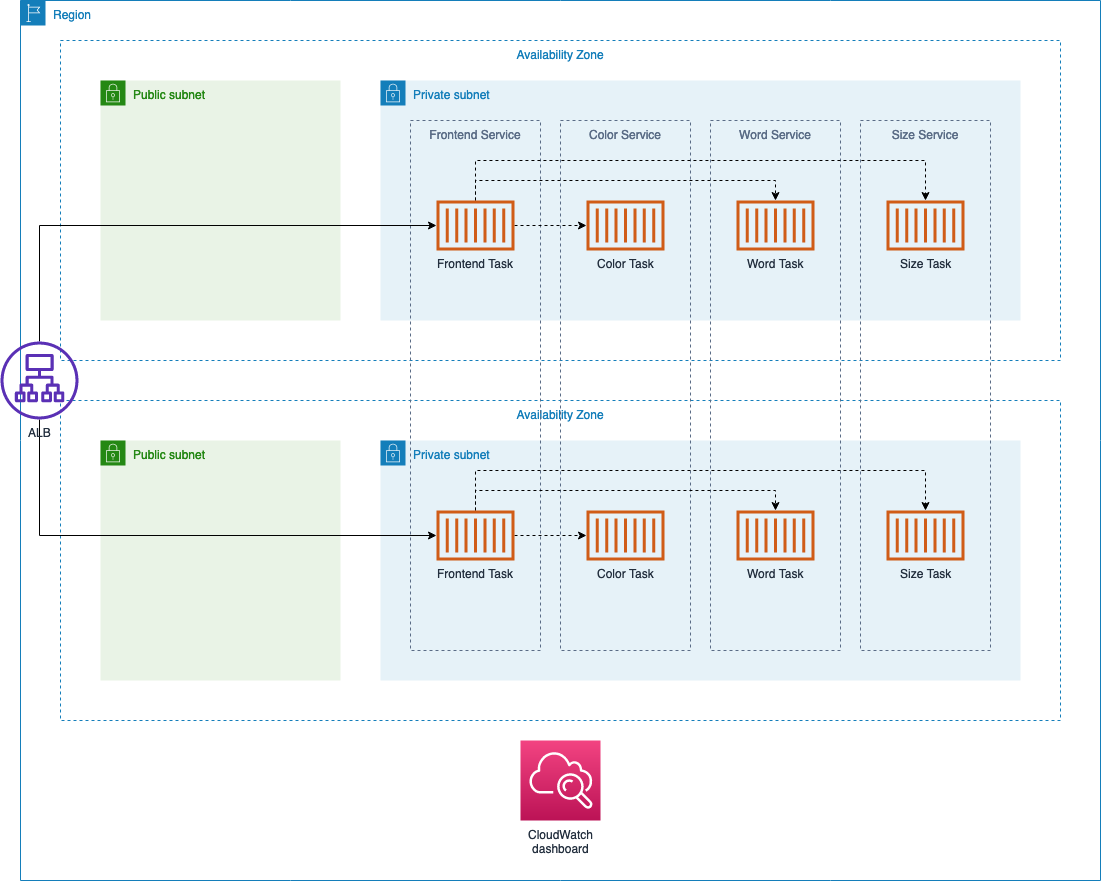

The diagram above was exported from draw.io. Its source (the exported page's mxGraphModel, read from the mxfile embedded in the PNG):
<mxGraphModel dx="1426" dy="780" grid="1" gridSize="10" guides="1" tooltips="1" connect="1" arrows="1" fold="1" page="1" pageScale="1" pageWidth="827" pageHeight="1169" math="0" shadow="0">
  <root>
    <mxCell id="0" />
    <mxCell id="1" parent="0" />
    <mxCell id="ulEWvnTopy28GvzZbG_K-1" value="Region" style="points=[[0,0],[0.25,0],[0.5,0],[0.75,0],[1,0],[1,0.25],[1,0.5],[1,0.75],[1,1],[0.75,1],[0.5,1],[0.25,1],[0,1],[0,0.75],[0,0.5],[0,0.25]];outlineConnect=0;gradientColor=none;html=1;whiteSpace=wrap;fontSize=12;fontStyle=0;shape=mxgraph.aws4.group;grIcon=mxgraph.aws4.group_region;strokeColor=#147EBA;fillColor=none;verticalAlign=top;align=left;spacingLeft=30;fontColor=#147EBA;dashed=0;" vertex="1" parent="1">
      <mxGeometry x="40" y="80" width="1080" height="880" as="geometry" />
    </mxCell>
    <mxCell id="ulEWvnTopy28GvzZbG_K-3" value="Availability Zone" style="fillColor=none;strokeColor=#147EBA;dashed=1;verticalAlign=top;fontStyle=0;fontColor=#147EBA;" vertex="1" parent="1">
      <mxGeometry x="80" y="120" width="1000" height="320" as="geometry" />
    </mxCell>
    <mxCell id="ulEWvnTopy28GvzZbG_K-4" value="Public subnet" style="points=[[0,0],[0.25,0],[0.5,0],[0.75,0],[1,0],[1,0.25],[1,0.5],[1,0.75],[1,1],[0.75,1],[0.5,1],[0.25,1],[0,1],[0,0.75],[0,0.5],[0,0.25]];outlineConnect=0;gradientColor=none;html=1;whiteSpace=wrap;fontSize=12;fontStyle=0;shape=mxgraph.aws4.group;grIcon=mxgraph.aws4.group_security_group;grStroke=0;strokeColor=#248814;fillColor=#E9F3E6;verticalAlign=top;align=left;spacingLeft=30;fontColor=#248814;dashed=0;" vertex="1" parent="1">
      <mxGeometry x="120" y="160" width="240" height="240" as="geometry" />
    </mxCell>
    <mxCell id="ulEWvnTopy28GvzZbG_K-5" value="Private subnet" style="points=[[0,0],[0.25,0],[0.5,0],[0.75,0],[1,0],[1,0.25],[1,0.5],[1,0.75],[1,1],[0.75,1],[0.5,1],[0.25,1],[0,1],[0,0.75],[0,0.5],[0,0.25]];outlineConnect=0;gradientColor=none;html=1;whiteSpace=wrap;fontSize=12;fontStyle=0;shape=mxgraph.aws4.group;grIcon=mxgraph.aws4.group_security_group;grStroke=0;strokeColor=#147EBA;fillColor=#E6F2F8;verticalAlign=top;align=left;spacingLeft=30;fontColor=#147EBA;dashed=0;" vertex="1" parent="1">
      <mxGeometry x="400" y="160" width="640" height="240" as="geometry" />
    </mxCell>
    <mxCell id="ulEWvnTopy28GvzZbG_K-10" value="Availability Zone" style="fillColor=none;strokeColor=#147EBA;dashed=1;verticalAlign=top;fontStyle=0;fontColor=#147EBA;" vertex="1" parent="1">
      <mxGeometry x="80" y="480" width="1000" height="320" as="geometry" />
    </mxCell>
    <mxCell id="ulEWvnTopy28GvzZbG_K-11" value="Public subnet" style="points=[[0,0],[0.25,0],[0.5,0],[0.75,0],[1,0],[1,0.25],[1,0.5],[1,0.75],[1,1],[0.75,1],[0.5,1],[0.25,1],[0,1],[0,0.75],[0,0.5],[0,0.25]];outlineConnect=0;gradientColor=none;html=1;whiteSpace=wrap;fontSize=12;fontStyle=0;shape=mxgraph.aws4.group;grIcon=mxgraph.aws4.group_security_group;grStroke=0;strokeColor=#248814;fillColor=#E9F3E6;verticalAlign=top;align=left;spacingLeft=30;fontColor=#248814;dashed=0;" vertex="1" parent="1">
      <mxGeometry x="120" y="520" width="240" height="240" as="geometry" />
    </mxCell>
    <mxCell id="ulEWvnTopy28GvzZbG_K-12" value="Private subnet" style="points=[[0,0],[0.25,0],[0.5,0],[0.75,0],[1,0],[1,0.25],[1,0.5],[1,0.75],[1,1],[0.75,1],[0.5,1],[0.25,1],[0,1],[0,0.75],[0,0.5],[0,0.25]];outlineConnect=0;gradientColor=none;html=1;whiteSpace=wrap;fontSize=12;fontStyle=0;shape=mxgraph.aws4.group;grIcon=mxgraph.aws4.group_security_group;grStroke=0;strokeColor=#147EBA;fillColor=#E6F2F8;verticalAlign=top;align=left;spacingLeft=30;fontColor=#147EBA;dashed=0;" vertex="1" parent="1">
      <mxGeometry x="400" y="520" width="640" height="240" as="geometry" />
    </mxCell>
    <mxCell id="ulEWvnTopy28GvzZbG_K-6" value="Frontend Service" style="fillColor=none;strokeColor=#5A6C86;dashed=1;verticalAlign=top;fontStyle=0;fontColor=#5A6C86;" vertex="1" parent="1">
      <mxGeometry x="430" y="200" width="130" height="530" as="geometry" />
    </mxCell>
    <mxCell id="ulEWvnTopy28GvzZbG_K-7" value="Color Service" style="fillColor=none;strokeColor=#5A6C86;dashed=1;verticalAlign=top;fontStyle=0;fontColor=#5A6C86;" vertex="1" parent="1">
      <mxGeometry x="580" y="200" width="130" height="530" as="geometry" />
    </mxCell>
    <mxCell id="ulEWvnTopy28GvzZbG_K-8" value="Word Service" style="fillColor=none;strokeColor=#5A6C86;dashed=1;verticalAlign=top;fontStyle=0;fontColor=#5A6C86;" vertex="1" parent="1">
      <mxGeometry x="730" y="200" width="130" height="530" as="geometry" />
    </mxCell>
    <mxCell id="ulEWvnTopy28GvzZbG_K-9" value="Size Service" style="fillColor=none;strokeColor=#5A6C86;dashed=1;verticalAlign=top;fontStyle=0;fontColor=#5A6C86;" vertex="1" parent="1">
      <mxGeometry x="880" y="200" width="130" height="530" as="geometry" />
    </mxCell>
    <mxCell id="ulEWvnTopy28GvzZbG_K-24" style="edgeStyle=orthogonalEdgeStyle;rounded=0;orthogonalLoop=1;jettySize=auto;html=1;dashed=1;" edge="1" parent="1" source="ulEWvnTopy28GvzZbG_K-13" target="ulEWvnTopy28GvzZbG_K-15">
      <mxGeometry relative="1" as="geometry" />
    </mxCell>
    <mxCell id="ulEWvnTopy28GvzZbG_K-27" style="edgeStyle=orthogonalEdgeStyle;rounded=0;orthogonalLoop=1;jettySize=auto;html=1;dashed=1;" edge="1" parent="1" source="ulEWvnTopy28GvzZbG_K-13" target="ulEWvnTopy28GvzZbG_K-17">
      <mxGeometry relative="1" as="geometry">
        <Array as="points">
          <mxPoint x="495" y="260" />
          <mxPoint x="795" y="260" />
        </Array>
      </mxGeometry>
    </mxCell>
    <mxCell id="ulEWvnTopy28GvzZbG_K-28" style="edgeStyle=orthogonalEdgeStyle;rounded=0;orthogonalLoop=1;jettySize=auto;html=1;dashed=1;" edge="1" parent="1" source="ulEWvnTopy28GvzZbG_K-13" target="ulEWvnTopy28GvzZbG_K-19">
      <mxGeometry relative="1" as="geometry">
        <Array as="points">
          <mxPoint x="495" y="240" />
          <mxPoint x="945" y="240" />
        </Array>
      </mxGeometry>
    </mxCell>
    <mxCell id="ulEWvnTopy28GvzZbG_K-13" value="Frontend Task" style="outlineConnect=0;fontColor=#232F3E;gradientColor=none;fillColor=#D05C17;strokeColor=none;dashed=0;verticalLabelPosition=bottom;verticalAlign=top;align=center;html=1;fontSize=12;fontStyle=0;aspect=fixed;pointerEvents=1;shape=mxgraph.aws4.container_1;" vertex="1" parent="1">
      <mxGeometry x="456" y="280" width="78" height="50" as="geometry" />
    </mxCell>
    <mxCell id="ulEWvnTopy28GvzZbG_K-29" style="edgeStyle=orthogonalEdgeStyle;rounded=0;orthogonalLoop=1;jettySize=auto;html=1;dashed=1;" edge="1" parent="1" source="ulEWvnTopy28GvzZbG_K-14" target="ulEWvnTopy28GvzZbG_K-16">
      <mxGeometry relative="1" as="geometry" />
    </mxCell>
    <mxCell id="ulEWvnTopy28GvzZbG_K-30" style="edgeStyle=orthogonalEdgeStyle;rounded=0;orthogonalLoop=1;jettySize=auto;html=1;dashed=1;" edge="1" parent="1" source="ulEWvnTopy28GvzZbG_K-14" target="ulEWvnTopy28GvzZbG_K-18">
      <mxGeometry relative="1" as="geometry">
        <Array as="points">
          <mxPoint x="495" y="570" />
          <mxPoint x="795" y="570" />
        </Array>
      </mxGeometry>
    </mxCell>
    <mxCell id="ulEWvnTopy28GvzZbG_K-31" style="edgeStyle=orthogonalEdgeStyle;rounded=0;orthogonalLoop=1;jettySize=auto;html=1;dashed=1;" edge="1" parent="1" source="ulEWvnTopy28GvzZbG_K-14" target="ulEWvnTopy28GvzZbG_K-20">
      <mxGeometry relative="1" as="geometry">
        <Array as="points">
          <mxPoint x="495" y="550" />
          <mxPoint x="945" y="550" />
        </Array>
      </mxGeometry>
    </mxCell>
    <mxCell id="ulEWvnTopy28GvzZbG_K-14" value="Frontend Task" style="outlineConnect=0;fontColor=#232F3E;gradientColor=none;fillColor=#D05C17;strokeColor=none;dashed=0;verticalLabelPosition=bottom;verticalAlign=top;align=center;html=1;fontSize=12;fontStyle=0;aspect=fixed;pointerEvents=1;shape=mxgraph.aws4.container_1;" vertex="1" parent="1">
      <mxGeometry x="456" y="590" width="78" height="50" as="geometry" />
    </mxCell>
    <mxCell id="ulEWvnTopy28GvzZbG_K-15" value="Color Task" style="outlineConnect=0;fontColor=#232F3E;gradientColor=none;fillColor=#D05C17;strokeColor=none;dashed=0;verticalLabelPosition=bottom;verticalAlign=top;align=center;html=1;fontSize=12;fontStyle=0;aspect=fixed;pointerEvents=1;shape=mxgraph.aws4.container_1;" vertex="1" parent="1">
      <mxGeometry x="606" y="280" width="78" height="50" as="geometry" />
    </mxCell>
    <mxCell id="ulEWvnTopy28GvzZbG_K-16" value="Color Task" style="outlineConnect=0;fontColor=#232F3E;gradientColor=none;fillColor=#D05C17;strokeColor=none;dashed=0;verticalLabelPosition=bottom;verticalAlign=top;align=center;html=1;fontSize=12;fontStyle=0;aspect=fixed;pointerEvents=1;shape=mxgraph.aws4.container_1;" vertex="1" parent="1">
      <mxGeometry x="606" y="590" width="78" height="50" as="geometry" />
    </mxCell>
    <mxCell id="ulEWvnTopy28GvzZbG_K-17" value="Word Task" style="outlineConnect=0;fontColor=#232F3E;gradientColor=none;fillColor=#D05C17;strokeColor=none;dashed=0;verticalLabelPosition=bottom;verticalAlign=top;align=center;html=1;fontSize=12;fontStyle=0;aspect=fixed;pointerEvents=1;shape=mxgraph.aws4.container_1;" vertex="1" parent="1">
      <mxGeometry x="756" y="280" width="78" height="50" as="geometry" />
    </mxCell>
    <mxCell id="ulEWvnTopy28GvzZbG_K-18" value="Word Task" style="outlineConnect=0;fontColor=#232F3E;gradientColor=none;fillColor=#D05C17;strokeColor=none;dashed=0;verticalLabelPosition=bottom;verticalAlign=top;align=center;html=1;fontSize=12;fontStyle=0;aspect=fixed;pointerEvents=1;shape=mxgraph.aws4.container_1;" vertex="1" parent="1">
      <mxGeometry x="756" y="590" width="78" height="50" as="geometry" />
    </mxCell>
    <mxCell id="ulEWvnTopy28GvzZbG_K-19" value="Size Task" style="outlineConnect=0;fontColor=#232F3E;gradientColor=none;fillColor=#D05C17;strokeColor=none;dashed=0;verticalLabelPosition=bottom;verticalAlign=top;align=center;html=1;fontSize=12;fontStyle=0;aspect=fixed;pointerEvents=1;shape=mxgraph.aws4.container_1;" vertex="1" parent="1">
      <mxGeometry x="906" y="280" width="78" height="50" as="geometry" />
    </mxCell>
    <mxCell id="ulEWvnTopy28GvzZbG_K-20" value="Size Task" style="outlineConnect=0;fontColor=#232F3E;gradientColor=none;fillColor=#D05C17;strokeColor=none;dashed=0;verticalLabelPosition=bottom;verticalAlign=top;align=center;html=1;fontSize=12;fontStyle=0;aspect=fixed;pointerEvents=1;shape=mxgraph.aws4.container_1;" vertex="1" parent="1">
      <mxGeometry x="906" y="590" width="78" height="50" as="geometry" />
    </mxCell>
    <mxCell id="ulEWvnTopy28GvzZbG_K-22" style="edgeStyle=orthogonalEdgeStyle;rounded=0;orthogonalLoop=1;jettySize=auto;html=1;" edge="1" parent="1" source="ulEWvnTopy28GvzZbG_K-21" target="ulEWvnTopy28GvzZbG_K-13">
      <mxGeometry relative="1" as="geometry">
        <Array as="points">
          <mxPoint x="59" y="305" />
        </Array>
      </mxGeometry>
    </mxCell>
    <mxCell id="ulEWvnTopy28GvzZbG_K-23" style="edgeStyle=orthogonalEdgeStyle;rounded=0;orthogonalLoop=1;jettySize=auto;html=1;" edge="1" parent="1" source="ulEWvnTopy28GvzZbG_K-21" target="ulEWvnTopy28GvzZbG_K-14">
      <mxGeometry relative="1" as="geometry">
        <Array as="points">
          <mxPoint x="59" y="615" />
        </Array>
      </mxGeometry>
    </mxCell>
    <mxCell id="ulEWvnTopy28GvzZbG_K-21" value="ALB" style="outlineConnect=0;fontColor=#232F3E;gradientColor=none;fillColor=#5A30B5;strokeColor=none;dashed=0;verticalLabelPosition=bottom;verticalAlign=top;align=center;html=1;fontSize=12;fontStyle=0;aspect=fixed;pointerEvents=1;shape=mxgraph.aws4.application_load_balancer;" vertex="1" parent="1">
      <mxGeometry x="20" y="421" width="78" height="78" as="geometry" />
    </mxCell>
    <mxCell id="ulEWvnTopy28GvzZbG_K-32" value="&lt;div&gt;CloudWatch&lt;/div&gt;&lt;div&gt;dashboard&lt;br&gt;&lt;/div&gt;" style="outlineConnect=0;fontColor=#232F3E;gradientColor=#F34482;gradientDirection=north;fillColor=#BC1356;strokeColor=#ffffff;dashed=0;verticalLabelPosition=bottom;verticalAlign=top;align=center;html=1;fontSize=12;fontStyle=0;aspect=fixed;shape=mxgraph.aws4.resourceIcon;resIcon=mxgraph.aws4.cloudwatch;" vertex="1" parent="1">
      <mxGeometry x="540" y="820" width="80" height="80" as="geometry" />
    </mxCell>
  </root>
</mxGraphModel>